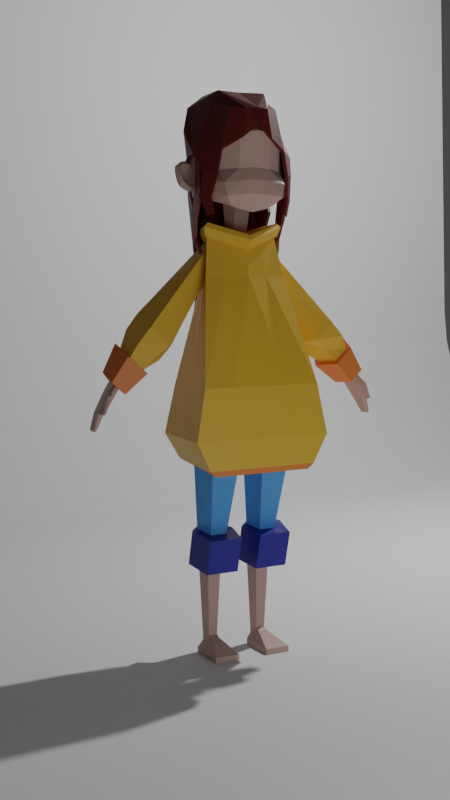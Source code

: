 # Source: JoeyI_lowpolygirlassignment.blend  (saved by Blender 3.2.14; exported with 4.5.12 LTS)
import bpy
from mathutils import Matrix  # noqa: F401  (used for matrix-valued properties, if any)

bpy.ops.wm.read_factory_settings(use_empty=True)
scene = bpy.context.scene
scene.name = 'Scene'

# ---- collections
col_collection = bpy.data.collections.new('Collection'); scene.collection.children.link(col_collection)

# ---- materials (node trees are filled in below, after node groups)
mat_yellow = bpy.data.materials.new('yellow')
mat_red_orange = bpy.data.materials.new('red/orange')
mat_darker_red_orange = bpy.data.materials.new('darker red/orange')
mat_skin = bpy.data.materials.new('skin')
mat_blue = bpy.data.materials.new('blue')
mat_darker_blue = bpy.data.materials.new('darker blue')
mat_hair = bpy.data.materials.new('hair')

# ---- material node trees
mat_yellow.use_nodes = True; mat_yellow.node_tree.nodes.clear()
_N = mat_yellow.node_tree.nodes; _L = mat_yellow.node_tree.links
n0 = _N.new('ShaderNodeBsdfPrincipled'); n0.name = 'Principled BSDF'; n0.location = (10, 300)
n0.distribution = 'GGX'
n0.subsurface_method = 'RANDOM_WALK_SKIN'
n0.inputs[0].default_value = (0.8, 0.4395, 0.02941, 1.0)
n0.inputs[3].default_value = 1.45
n0.inputs[27].default_value = (0.0, 0.0, 0.0, 1.0)
n0.inputs[28].default_value = 1.0
n1 = _N.new('ShaderNodeOutputMaterial'); n1.name = 'Material Output'; n1.location = (300, 300)
_L.new(n0.outputs[0], n1.inputs[0])
n1.is_active_output = True
mat_red_orange.use_nodes = True; mat_red_orange.node_tree.nodes.clear()
_N = mat_red_orange.node_tree.nodes; _L = mat_red_orange.node_tree.links
n0 = _N.new('ShaderNodeBsdfPrincipled'); n0.name = 'Principled BSDF'; n0.location = (10, 300)
n0.distribution = 'GGX'
n0.subsurface_method = 'RANDOM_WALK_SKIN'
n0.inputs[0].default_value = (0.8, 0.1905, 0.02618, 1.0)
n0.inputs[3].default_value = 1.45
n0.inputs[27].default_value = (0.0, 0.0, 0.0, 1.0)
n0.inputs[28].default_value = 1.0
n1 = _N.new('ShaderNodeOutputMaterial'); n1.name = 'Material Output'; n1.location = (300, 300)
_L.new(n0.outputs[0], n1.inputs[0])
n1.is_active_output = True
mat_darker_red_orange.use_nodes = True; mat_darker_red_orange.node_tree.nodes.clear()
_N = mat_darker_red_orange.node_tree.nodes; _L = mat_darker_red_orange.node_tree.links
n0 = _N.new('ShaderNodeBsdfPrincipled'); n0.name = 'Principled BSDF'; n0.location = (10, 300)
n0.distribution = 'GGX'
n0.subsurface_method = 'RANDOM_WALK_SKIN'
n0.inputs[0].default_value = (0.5173, 0.1058, 0.0159, 1.0)
n0.inputs[3].default_value = 1.45
n0.inputs[27].default_value = (0.0, 0.0, 0.0, 1.0)
n0.inputs[28].default_value = 1.0
n1 = _N.new('ShaderNodeOutputMaterial'); n1.name = 'Material Output'; n1.location = (300, 300)
_L.new(n0.outputs[0], n1.inputs[0])
n1.is_active_output = True
mat_skin.use_nodes = True; mat_skin.node_tree.nodes.clear()
_N = mat_skin.node_tree.nodes; _L = mat_skin.node_tree.links
n0 = _N.new('ShaderNodeBsdfPrincipled'); n0.name = 'Principled BSDF'; n0.location = (10, 300)
n0.distribution = 'GGX'
n0.subsurface_method = 'RANDOM_WALK_SKIN'
n0.inputs[0].default_value = (0.5382, 0.3449, 0.2991, 1.0)
n0.inputs[3].default_value = 1.45
n0.inputs[27].default_value = (0.0, 0.0, 0.0, 1.0)
n0.inputs[28].default_value = 1.0
n1 = _N.new('ShaderNodeOutputMaterial'); n1.name = 'Material Output'; n1.location = (300, 300)
_L.new(n0.outputs[0], n1.inputs[0])
n1.is_active_output = True
mat_blue.use_nodes = True; mat_blue.node_tree.nodes.clear()
_N = mat_blue.node_tree.nodes; _L = mat_blue.node_tree.links
n0 = _N.new('ShaderNodeBsdfPrincipled'); n0.name = 'Principled BSDF'; n0.location = (10, 300)
n0.distribution = 'GGX'
n0.subsurface_method = 'RANDOM_WALK_SKIN'
n0.inputs[0].default_value = (0.06087, 0.3251, 0.8, 1.0)
n0.inputs[3].default_value = 1.45
n0.inputs[27].default_value = (0.0, 0.0, 0.0, 1.0)
n0.inputs[28].default_value = 1.0
n1 = _N.new('ShaderNodeOutputMaterial'); n1.name = 'Material Output'; n1.location = (300, 300)
_L.new(n0.outputs[0], n1.inputs[0])
n1.is_active_output = True
mat_darker_blue.use_nodes = True; mat_darker_blue.node_tree.nodes.clear()
_N = mat_darker_blue.node_tree.nodes; _L = mat_darker_blue.node_tree.links
n0 = _N.new('ShaderNodeBsdfPrincipled'); n0.name = 'Principled BSDF'; n0.location = (10, 300)
n0.distribution = 'GGX'
n0.subsurface_method = 'RANDOM_WALK_SKIN'
n0.inputs[0].default_value = (0.003497, 0.01537, 0.281, 1.0)
n0.inputs[3].default_value = 1.45
n0.inputs[27].default_value = (0.0, 0.0, 0.0, 1.0)
n0.inputs[28].default_value = 1.0
n1 = _N.new('ShaderNodeOutputMaterial'); n1.name = 'Material Output'; n1.location = (300, 300)
_L.new(n0.outputs[0], n1.inputs[0])
n1.is_active_output = True
mat_hair.use_nodes = True; mat_hair.node_tree.nodes.clear()
_N = mat_hair.node_tree.nodes; _L = mat_hair.node_tree.links
n0 = _N.new('ShaderNodeBsdfPrincipled'); n0.name = 'Principled BSDF'; n0.location = (10, 300)
n0.distribution = 'GGX'
n0.subsurface_method = 'RANDOM_WALK_SKIN'
n0.inputs[0].default_value = (0.1149, 0.003437, 0.003069, 1.0)
n0.inputs[3].default_value = 1.45
n0.inputs[27].default_value = (0.0, 0.0, 0.0, 1.0)
n0.inputs[28].default_value = 1.0
n1 = _N.new('ShaderNodeOutputMaterial'); n1.name = 'Material Output'; n1.location = (300, 300)
_L.new(n0.outputs[0], n1.inputs[0])
n1.is_active_output = True

# ---- world
world_world = bpy.data.worlds.new('World'); scene.world = world_world
world_world.use_nodes = True; world_world.node_tree.nodes.clear()
_N = world_world.node_tree.nodes; _L = world_world.node_tree.links
n0 = _N.new('ShaderNodeOutputWorld'); n0.name = 'World Output'; n0.location = (300, 300)
n1 = _N.new('ShaderNodeBackground'); n1.name = 'Background'; n1.location = (10, 300)
n1.inputs[0].default_value = (0.05088, 0.05088, 0.05088, 1.0)
_L.new(n1.outputs[0], n0.inputs[0])
n0.is_active_output = True
world_world.color = (0.05088, 0.05088, 0.05088)
world_world.use_sun_shadow = False
world_world.sun_shadow_jitter_overblur = 0.0

# ---- cameras
cam_camera = bpy.data.cameras.new('Camera')
cam_camera.clip_end = 100.0
cam_camera.ortho_scale = 7.314

# ---- lights
light_light = bpy.data.lights.new('Light', 'POINT')
light_light.transmission_factor = 0.0
light_light.energy = 1000.0
light_light.shadow_soft_size = 0.1
light_light.shadow_maximum_resolution = 0.006
light_light.use_absolute_resolution = True
light_area = bpy.data.lights.new('Area', 'AREA')
light_area.transmission_factor = 0.0
light_area.energy = 80.19
light_area.shadow_soft_size = 2.68
light_area.shadow_maximum_resolution = 0.006
light_area.use_absolute_resolution = True
light_area.size = 2.68
light_area.size_y = 1.0

# ---- meshes
me_cube = bpy.data.meshes.new('Cube')
me_cube.from_pydata([(0.4862, 0.4197, 1.004), (0.8533, 0.9867, -0.9959), (0.8088, -0.4342, 0.9926), (1.159, -1.008, -1.007), (0.7343, 0.8116, -2.517), (0.9554, -0.9469, -2.607), (1.34, -1.022, -1.959), (1.08, 1.036, -1.948), (0.0, 1.033, -0.9992), (0.0, -0.5758, 1.0), (0.0, -1.008, -1.007), (0.0, 0.4836, 1.0), (0.0, 0.9393, -2.52), (0.0, -0.9469, -2.607), (0.0, 1.077, -1.951), (0.0, -1.022, -1.959), (0.4916, 0.1782, 1.661), (0.7023, -0.2876, 1.729), (0.0, -0.4922, 1.481), (0.0, 0.2836, 1.481), (0.6475, -0.007225, 0.9982), (1.006, -0.01042, -1.001), (0.8448, -0.06766, -2.562), (1.21, 0.007258, -1.954), (0.597, -0.05471, 1.695), (0.5083, 0.2912, 1.922), (0.719, -0.3829, 1.99), (0.0, -0.679, 1.742), (0.0, 0.4437, 1.742), (0.6136, -0.04584, 1.956), (0.0, 0.484, 1.653), (0.5682, 0.3232, 1.844), (0.7952, -0.3906, 1.914), (0.0, -0.7113, 1.653), (0.6929, -0.01917, 1.899), (0.5286, 0.2234, 1.679), (0.0, -0.5576, 1.495), (0.0, 0.3453, 1.494), (0.747, -0.3152, 1.747), (0.6451, -0.03804, 1.723), (0.5793, -1.008, -1.007), (0.4777, -0.9469, -2.607), (0.6702, -1.022, -1.959), (0.4044, -0.505, 0.9965), (0.3512, -0.3899, 1.605), (0.3595, -0.5309, 1.866), (0.3976, -0.551, 1.783), (0.3735, -0.4364, 1.621), (0.2431, 0.4517, 1.002), (0.4266, 1.01, -0.9975), (0.3671, 0.8754, -2.518), (0.5402, 1.057, -1.949), (0.2458, 0.2309, 1.571), (0.2541, 0.3675, 1.832), (0.2841, 0.4036, 1.749), (0.2643, 0.2843, 1.586), (0.4605, 0.1737, 1.904), (0.6039, -0.285, 1.95), (0.0, -0.4865, 1.781), (0.0, 0.2775, 1.781), (0.5322, -0.05567, 1.927), (0.3593, -0.3858, 1.865), (0.2876, 0.2256, 1.842), (0.4376, 0.1395, 1.814), (0.5615, -0.2566, 1.853), (0.0, -0.4306, 1.669), (0.0, 0.2292, 1.669), (0.4996, -0.05852, 1.834), (0.3502, -0.3436, 1.781), (0.2883, 0.1844, 1.761), (0.305, -0.07712, 1.685), (0.3047, -0.07616, 1.684), (0.0, -0.07574, 1.572), (0.0, -0.07734, 1.572), (0.3048, -0.07664, 1.685), (0.3052, -0.07595, 1.685), (0.3054, -0.07723, 1.685), (1.073, -0.9727, -2.5), (0.8369, 0.9128, -2.451), (0.0, 1.008, -2.451), (0.0, -0.9844, -2.499), (0.9612, -0.0302, -2.475), (0.5084, -0.9844, -2.501), (0.3881, 0.9662, -2.452)], [], [(21, 20, 2, 3), (49, 48, 0, 1), (81, 77, 5, 22), (83, 78, 4, 50), (49, 1, 7, 51), (21, 3, 6, 23), (40, 10, 15, 42), (82, 80, 13, 41), (40, 43, 9, 10), (43, 2, 17, 44), (48, 11, 19, 52), (20, 0, 16, 24), (2, 20, 24, 17), (1, 21, 23, 7), (78, 81, 22, 4), (1, 0, 20, 21), (54, 30, 28, 53), (46, 32, 26, 45), (32, 34, 29, 26), (34, 31, 25, 29), (39, 35, 31, 34), (38, 39, 34, 32), (47, 38, 32, 46), (55, 37, 30, 54), (52, 19, 37, 55), (44, 17, 38, 47), (17, 24, 39, 38), (24, 16, 35, 39), (18, 44, 47, 36), (36, 47, 46, 33), (33, 46, 45, 27), (9, 43, 44, 18), (3, 2, 43, 40), (77, 82, 41, 5), (3, 40, 42, 6), (16, 52, 55, 35), (35, 55, 54, 31), (31, 54, 53, 25), (0, 48, 52, 16), (8, 49, 51, 14), (79, 83, 50, 12), (8, 11, 48, 49), (45, 26, 57, 61), (27, 45, 61, 58), (26, 29, 60, 57), (53, 28, 59, 62), (29, 25, 56, 60), (25, 53, 62, 56), (61, 57, 64, 68), (58, 61, 68, 65), (57, 60, 67, 64), (62, 59, 66, 69), (60, 56, 63, 67), (56, 62, 69, 63), (69, 66, 73, 76), (67, 63, 70, 74), (63, 69, 76, 70), (68, 64, 71, 75), (65, 68, 75, 72), (64, 67, 74, 71), (14, 51, 83, 79), (6, 42, 82, 77), (7, 23, 81, 78), (42, 15, 80, 82), (51, 7, 78, 83), (23, 6, 77, 81), (41, 13, 12, 50, 4, 22, 5)])
me_cube.polygons.foreach_set('material_index', [0, 0, 1, 1, 0, 0, 0, 1, 0, 0, 0, 0, 0, 0, 1, 0, 0, 0, 0, 0, 0, 0, 0, 0, 0, 0, 0, 0, 0, 0, 0, 0, 0, 1, 0, 0, 0, 0, 0, 0, 1, 0, 0, 0, 0, 0, 0, 0, 0, 0, 0, 0, 0, 0, 0, 0, 0, 0, 0, 0, 0, 0, 0, 0, 0, 0, 2])
_uv = me_cube.uv_layers.new(name='UVMap')
_uv.uv.foreach_set('vector', [0.375, 0.625, 0.625, 0.625, 0.625, 0.75, 0.375, 0.75, 0.375, 0.4375, 0.625, 0.4375, 0.625, 0.5, 0.375, 0.5, 0.375, 0.6228, 0.375, 0.754, 0.375, 0.75, 0.375, 0.625, 0.375, 0.4353, 0.375, 0.5055, 0.375, 0.5, 0.375, 0.4375, 0.375, 0.4375, 0.375, 0.5, 0.375, 0.5, 0.375, 0.4375, 0.375, 0.625, 0.375, 0.75, 0.375, 0.75, 0.375, 0.625, 0.375, 0.8125, 0.375, 0.875, 0.375, 0.875, 0.375, 0.8125, 0.375, 0.8128, 0.375, 0.875, 0.375, 0.875, 0.375, 0.8125, 0.375, 0.8125, 0.625, 0.8125, 0.625, 0.875, 0.375, 0.875, 0.625, 0.8125, 0.625, 0.75, 0.625, 0.75, 0.625, 0.8125, 0.625, 0.4375, 0.625, 0.375, 0.625, 0.375, 0.625, 0.4375, 0.625, 0.625, 0.625, 0.5, 0.625, 0.5, 0.625, 0.625, 0.625, 0.75, 0.625, 0.625, 0.625, 0.625, 0.625, 0.75, 0.375, 0.5, 0.375, 0.625, 0.375, 0.625, 0.375, 0.5, 0.375, 0.5055, 0.375, 0.6228, 0.375, 0.625, 0.375, 0.5, 0.375, 0.5, 0.625, 0.5, 0.625, 0.625, 0.375, 0.625, 0.625, 0.4375, 0.625, 0.375, 0.625, 0.375, 0.625, 0.4375, 0.625, 0.8125, 0.625, 0.75, 0.625, 0.75, 0.625, 0.8125, 0.625, 0.75, 0.625, 0.625, 0.625, 0.625, 0.625, 0.75, 0.625, 0.625, 0.625, 0.5, 0.625, 0.5, 0.625, 0.625, 0.625, 0.625, 0.625, 0.5, 0.625, 0.5, 0.625, 0.625, 0.625, 0.75, 0.625, 0.625, 0.625, 0.625, 0.625, 0.75, 0.625, 0.8125, 0.625, 0.75, 0.625, 0.75, 0.625, 0.8125, 0.625, 0.4375, 0.625, 0.375, 0.625, 0.375, 0.625, 0.4375, 0.625, 0.4375, 0.625, 0.375, 0.625, 0.375, 0.625, 0.4375, 0.625, 0.8125, 0.625, 0.75, 0.625, 0.75, 0.625, 0.8125, 0.625, 0.75, 0.625, 0.625, 0.625, 0.625, 0.625, 0.75, 0.625, 0.625, 0.625, 0.5, 0.625, 0.5, 0.625, 0.625, 0.625, 0.875, 0.625, 0.8125, 0.625, 0.8125, 0.625, 0.875, 0.625, 0.875, 0.625, 0.8125, 0.625, 0.8125, 0.625, 0.875, 0.625, 0.875, 0.625, 0.8125, 0.625, 0.8125, 0.625, 0.875, 0.625, 0.875, 0.625, 0.8125, 0.625, 0.8125, 0.625, 0.875, 0.375, 0.75, 0.625, 0.75, 0.625, 0.8125, 0.375, 0.8125, 0.375, 0.754, 0.375, 0.8128, 0.375, 0.8125, 0.375, 0.75, 0.375, 0.75, 0.375, 0.8125, 0.375, 0.8125, 0.375, 0.75, 0.625, 0.5, 0.625, 0.4375, 0.625, 0.4375, 0.625, 0.5, 0.625, 0.5, 0.625, 0.4375, 0.625, 0.4375, 0.625, 0.5, 0.625, 0.5, 0.625, 0.4375, 0.625, 0.4375, 0.625, 0.5, 0.625, 0.5, 0.625, 0.4375, 0.625, 0.4375, 0.625, 0.5, 0.375, 0.375, 0.375, 0.4375, 0.375, 0.4375, 0.375, 0.375, 0.375, 0.3764, 0.375, 0.4353, 0.375, 0.4375, 0.375, 0.375, 0.375, 0.375, 0.625, 0.375, 0.625, 0.4375, 0.375, 0.4375, 0.625, 0.8125, 0.625, 0.75, 0.625, 0.75, 0.625, 0.8125, 0.625, 0.875, 0.625, 0.8125, 0.625, 0.8125, 0.625, 0.875, 0.625, 0.75, 0.625, 0.625, 0.625, 0.625, 0.625, 0.75, 0.625, 0.4375, 0.625, 0.375, 0.625, 0.375, 0.625, 0.4375, 0.625, 0.625, 0.625, 0.5, 0.625, 0.5, 0.625, 0.625, 0.625, 0.5, 0.625, 0.4375, 0.625, 0.4375, 0.625, 0.5, 0.625, 0.8125, 0.625, 0.75, 0.625, 0.75, 0.625, 0.8125, 0.625, 0.875, 0.625, 0.8125, 0.625, 0.8125, 0.625, 0.875, 0.625, 0.75, 0.625, 0.625, 0.625, 0.625, 0.625, 0.75, 0.625, 0.4375, 0.625, 0.375, 0.625, 0.375, 0.625, 0.4375, 0.625, 0.625, 0.625, 0.5, 0.625, 0.5, 0.625, 0.625, 0.625, 0.5, 0.625, 0.4375, 0.625, 0.4375, 0.625, 0.5, 0.625, 0.4375, 0.625, 0.375, 0.625, 0.375, 0.625, 0.4375, 0.625, 0.625, 0.625, 0.5, 0.625, 0.5, 0.625, 0.625, 0.625, 0.5, 0.625, 0.4375, 0.625, 0.4375, 0.625, 0.5, 0.625, 0.8125, 0.625, 0.75, 0.625, 0.75, 0.625, 0.8125, 0.625, 0.875, 0.625, 0.8125, 0.625, 0.8125, 0.625, 0.875, 0.625, 0.75, 0.625, 0.625, 0.625, 0.625, 0.625, 0.75, 0.375, 0.375, 0.375, 0.4375, 0.375, 0.4353, 0.375, 0.3764, 0.375, 0.75, 0.375, 0.8125, 0.375, 0.8128, 0.375, 0.754, 0.375, 0.5, 0.375, 0.625, 0.375, 0.6228, 0.375, 0.5055, 0.375, 0.8125, 0.375, 0.875, 0.375, 0.875, 0.375, 0.8128, 0.375, 0.4375, 0.375, 0.5, 0.375, 0.5055, 0.375, 0.4353, 0.375, 0.625, 0.375, 0.75, 0.375, 0.754, 0.375, 0.6228, 0.375, 0.8125, 0.375, 0.875, 0.375, 0.375, 0.375, 0.4375, 0.375, 0.5, 0.375, 0.625, 0.375, 0.75])
me_cube.materials.append(mat_yellow)
me_cube.materials.append(mat_red_orange)
me_cube.materials.append(mat_darker_red_orange)
me_cube.use_mirror_vertex_groups = False
me_cube.update()
me_cylinder = bpy.data.meshes.new('Cylinder')
me_cylinder.from_pydata([(-2.812e-16, 1.34, -2.543), (-1.564e-17, 1.122, 1.28), (0.8342, 0.854, -2.696), (1.152, 0.3409, 0.9795), (0.4333, 0.06752, -2.942), (0.7123, -0.9237, 0.4933), (-0.4333, 0.06752, -2.942), (-0.7123, -0.9237, 0.4933), (-0.7922, 0.854, -2.696), (-1.152, 0.3409, 0.9795), (-5.667e-16, 1.735, -2.448), (1.149, 0.7621, -2.718), (0.8531, -0.8125, -3.081), (-0.8531, -0.8125, -3.081), (-1.114, 0.7621, -2.795), (-9.734e-16, 2.32, -4.306), (1.149, 1.341, -4.552), (0.8531, -0.2426, -4.878), (-0.8531, -0.2426, -4.878), (-1.114, 1.341, -4.629), (-3.901e-16, 1.746, -4.44), (0.5694, 1.342, -4.53), (0.3519, 0.6887, -4.676), (-0.3519, 0.6887, -4.676), (-0.5694, 1.342, -4.53), (-8.057e-16, 1.785, -8.342), (0.3724, 1.515, -8.345), (0.2302, 1.077, -8.351), (-0.2302, 1.077, -8.351), (-0.3724, 1.515, -8.345), (-1.679e-15, 1.907, -9.364), (0.6894, 1.467, -9.356), (0.6957, -0.6777, -9.328), (-0.5996, -0.6913, -9.363), (-0.6053, 1.467, -9.37), (-8.784e-16, 1.788, -8.67), (-0.3724, 1.517, -8.673), (-0.2302, 0.8414, -8.482), (0.2302, 0.8414, -8.482), (0.3724, 1.517, -8.673), (-1.298e-15, 1.85, -9.034), (-0.5986, -0.6802, -9.034), (0.7189, 1.491, -9.011), (-0.6067, 1.491, -9.018), (0.7025, -0.673, -9.03)], [], [(0, 1, 3, 2), (2, 3, 5, 4), (4, 5, 7, 6), (6, 7, 9, 8), (8, 9, 1, 0), (4, 6, 13, 12), (6, 8, 14, 13), (2, 4, 12, 11), (8, 0, 10, 14), (0, 2, 11, 10), (13, 14, 19, 18), (11, 12, 17, 16), (14, 10, 15, 19), (12, 13, 18, 17), (10, 11, 16, 15), (19, 15, 20, 24), (17, 18, 23, 22), (15, 16, 21, 20), (18, 19, 24, 23), (16, 17, 22, 21), (23, 24, 29, 28), (21, 22, 27, 26), (24, 20, 25, 29), (22, 23, 28, 27), (20, 21, 26, 25), (43, 40, 30, 34), (44, 41, 33, 32), (40, 42, 31, 30), (41, 43, 34, 33), (42, 44, 32, 31), (26, 27, 38, 39), (28, 29, 36, 37), (25, 26, 39, 35), (27, 28, 37, 38), (29, 25, 35, 36), (39, 38, 44, 42), (37, 36, 43, 41), (35, 39, 42, 40), (38, 37, 41, 44), (36, 35, 40, 43), (31, 32, 33, 34, 30)])
me_cylinder.polygons.foreach_set('material_index', [1, 1, 1, 1, 1, 2, 2, 2, 2, 2, 2, 2, 2, 2, 2, 2, 2, 2, 2, 2, 0, 0, 0, 0, 0, 0, 0, 0, 0, 0, 0, 0, 0, 0, 0, 0, 0, 0, 0, 0, 0])
_uv = me_cylinder.uv_layers.new(name='UVMap')
_uv.uv.foreach_set('vector', [1.0, 0.0, 1.0, 1.0, 0.8, 1.0, 0.8, 0.0, 0.8, 0.0, 0.8, 1.0, 0.6, 1.0, 0.6, 0.0, 0.6, 0.0, 0.6, 1.0, 0.4, 1.0, 0.4, 0.0, 0.4, 0.0, 0.4, 1.0, 0.2, 1.0, 0.2, 0.0, 0.2, 0.0, 0.2, 1.0, 2.98e-08, 1.0, 2.98e-08, 0.0, 0.6, 0.0, 0.4, 0.0, 0.4, 0.0, 0.6, 0.0, 0.4, 0.0, 0.2, 0.0, 0.2, 0.0, 0.4, 0.0, 0.8, 0.0, 0.6, 0.0, 0.6, 0.0, 0.8, 0.0, 0.2, 0.0, 2.98e-08, 0.0, 2.98e-08, 0.0, 0.2, 0.0, 1.0, 0.0, 0.8, 0.0, 0.8, 0.0, 1.0, 0.0, 0.4, 0.0, 0.2, 0.0, 0.2, 0.0, 0.4, 0.0, 0.8, 0.0, 0.6, 0.0, 0.6, 0.0, 0.8, 0.0, 0.2, 0.0, 2.98e-08, 0.0, 2.98e-08, 0.0, 0.2, 0.0, 0.6, 0.0, 0.4, 0.0, 0.4, 0.0, 0.6, 0.0, 1.0, 0.0, 0.8, 0.0, 0.8, 0.0, 1.0, 0.0, 0.2, 0.0, 2.98e-08, 0.0, 2.98e-08, 0.0, 0.2, 0.0, 0.6, 0.0, 0.4, 0.0, 0.4, 0.0, 0.6, 0.0, 1.0, 0.0, 0.8, 0.0, 0.8, 0.0, 1.0, 0.0, 0.4, 0.0, 0.2, 0.0, 0.2, 0.0, 0.4, 0.0, 0.8, 0.0, 0.6, 0.0, 0.6, 0.0, 0.8, 0.0, 0.4, 0.0, 0.2, 0.0, 0.2, 0.0, 0.4, 0.0, 0.8, 0.0, 0.6, 0.0, 0.6, 0.0, 0.8, 0.0, 0.2, 0.0, 2.98e-08, 0.0, 2.98e-08, 0.0, 0.2, 0.0, 0.6, 0.0, 0.4, 0.0, 0.4, 0.0, 0.6, 0.0, 1.0, 0.0, 0.8, 0.0, 0.8, 0.0, 1.0, 0.0, 0.2, 0.0, 2.98e-08, 0.0, 2.98e-08, 0.0, 0.2, 0.0, 0.6, 0.0, 0.4, 0.0, 0.4, 0.0, 0.6, 0.0, 1.0, 0.0, 0.8, 0.0, 0.8, 0.0, 1.0, 0.0, 0.4, 0.0, 0.2, 0.0, 0.2, 0.0, 0.4, 0.0, 0.8, 0.0, 0.6, 0.0, 0.6, 0.0, 0.8, 0.0, 0.8, 0.0, 0.6, 0.0, 0.6, 0.0, 0.8, 0.0, 0.4, 0.0, 0.2, 0.0, 0.2, 0.0, 0.4, 0.0, 1.0, 0.0, 0.8, 0.0, 0.8, 0.0, 1.0, 0.0, 0.6, 0.0, 0.4, 0.0, 0.4, 0.0, 0.6, 0.0, 0.2, 0.0, 2.98e-08, 0.0, 2.98e-08, 0.0, 0.2, 0.0, 0.8, 0.0, 0.6, 0.0, 0.6, 0.0, 0.8, 0.0, 0.4, 0.0, 0.2, 0.0, 0.2, 0.0, 0.4, 0.0, 1.0, 0.0, 0.8, 0.0, 0.8, 0.0, 1.0, 0.0, 0.6, 0.0, 0.4, 0.0, 0.4, 0.0, 0.6, 0.0, 0.2, 0.0, 2.98e-08, 0.0, 2.98e-08, 0.0, 0.2, 0.0, 0.8, 0.0, 0.6, 0.0, 0.4, 0.0, 0.2, 0.0, 2.98e-08, 0.0])
me_cylinder.materials.append(mat_skin)
me_cylinder.materials.append(mat_blue)
me_cylinder.materials.append(mat_darker_blue)
me_cylinder.update()
me_cylinder_001 = bpy.data.meshes.new('Cylinder.001')
me_cylinder_001.from_pydata([(-0.02009, 1.029, -5.982), (0.005592, 0.9215, 0.2874), (0.7589, 0.4907, -6.175), (0.803, 0.4596, 0.9933), (0.348, -0.4121, -6.431), (0.7099, -0.2297, 0.3085), (-0.5185, -0.4121, -6.431), (-0.2757, -0.2297, -0.9655), (-0.8675, 0.4907, -6.175), (-0.3049, 0.2303, -0.568), (-0.062, 1.332, -4.087), (1.157, 0.597, -4.33), (0.5873, -0.7092, -4.734), (-0.731, -0.7092, -4.734), (-1.233, 0.597, -4.33), (-0.2569, 1.774, -6.127), (1.086, 0.5767, -6.148), (0.5162, -0.6374, -6.502), (-0.6933, -0.6374, -6.502), (-1.184, 0.5767, -6.148), (-0.2881, 1.307, -7.649), (0.6851, 0.4911, -7.653), (0.2734, -0.4133, -7.911), (-0.5949, -0.4133, -7.911), (-0.9447, 0.4911, -7.653), (-0.2299, 0.98, -7.677), (0.3554, 0.4043, -7.68), (0.1038, -0.1861, -7.839), (-0.4461, -0.1861, -7.869), (-0.6732, 0.475, -7.732), (1.09, 0.5915, -5.263), (0.5544, -0.693, -5.663), (-0.5992, -0.4629, -5.538), (-1.209, 0.5915, -5.279), (-0.1155, 1.46, -5.112), (-0.496, -0.0001051, -9.096), (-0.3312, 0.05871, -7.579), (-0.6346, 0.7541, -9.227), (-0.399, 0.689, -7.653), (-0.2142, 0.0004477, -9.224), (0.1574, 0.02871, -7.672), (-0.3196, 0.7614, -9.344), (0.09401, 0.6905, -7.74), (-0.825, 0.1944, -10.0), (-0.8534, 0.6273, -10.03), (-0.6599, 0.2034, -10.12), (-0.673, 0.6268, -10.13), (-0.352, -0.09419, -8.206), (-0.5011, 0.7367, -8.328), (-0.05237, 0.714, -8.43), (0.06536, -0.129, -8.318), (-0.02173, -0.4651, -8.513), (-0.1699, -0.3957, -8.974), (-0.3652, -0.4101, -8.903), (-0.28, -0.4425, -8.447), (-0.4962, -0.2546, -9.314), (-0.3354, -0.2381, -9.399), (-0.4877, -0.4486, -9.291), (-0.3655, -0.4407, -9.337), (-0.5552, 0.9084, -9.328), (-0.1921, 0.7478, -7.639), (-0.411, -0.02085, -9.314), (-0.1362, -0.00537, -7.58), (-0.7785, 0.6494, -10.11), (-0.8012, 0.1621, -10.13), (-0.1322, -0.3208, -8.092), (-0.3537, 0.937, -8.413), (-0.2881, -0.4886, -8.917), (-0.1686, -0.4548, -8.466), (-0.4407, -0.2479, -9.373), (-0.4467, -0.4579, -9.336), (-0.05274, 0.7478, -7.662), (-0.3414, -0.01306, -9.354), (-0.7657, 0.1625, -10.16), (-0.2393, 0.9375, -8.438), (-0.243, -0.4865, -8.93), (-0.4023, -0.2439, -9.394), (-0.422, -0.4567, -9.344), (-0.4678, 0.9082, -9.354), (0.003008, -0.006698, -7.604), (-0.7425, 0.6494, -10.14), (-0.02341, -0.3455, -8.12), (-0.1071, -0.453, -8.48)], [], [(10, 1, 3, 11), (11, 3, 5, 12), (12, 5, 7, 13), (13, 7, 9, 14), (14, 9, 1, 10), (33, 14, 10, 34), (32, 13, 14, 33), (31, 12, 13, 32), (30, 11, 12, 31), (34, 10, 11, 30), (2, 4, 17, 16), (8, 0, 15, 19), (0, 2, 16, 15), (4, 6, 18, 17), (6, 8, 19, 18), (18, 19, 24, 23), (16, 17, 22, 21), (19, 15, 20, 24), (17, 18, 23, 22), (15, 16, 21, 20), (24, 20, 25, 29), (22, 23, 28, 27), (20, 21, 26, 25), (23, 24, 29, 28), (21, 22, 27, 26), (0, 34, 30, 2), (2, 30, 31, 4), (4, 31, 32, 6), (6, 32, 33, 8), (8, 33, 34, 0), (47, 36, 38, 48), (74, 71, 42, 49), (49, 42, 40, 50), (65, 62, 36, 47), (61, 35, 43, 64), (60, 38, 36, 62), (80, 46, 45, 73), (78, 41, 46, 80), (35, 37, 44, 43), (41, 39, 45, 46), (39, 50, 51, 52), (41, 49, 50, 39), (78, 74, 49, 41), (35, 47, 48, 37), (67, 68, 54, 53), (47, 35, 53, 54), (39, 52, 58, 56), (65, 47, 54, 68), (76, 56, 58, 77), (67, 53, 57, 70), (53, 35, 55, 57), (72, 39, 56, 76), (35, 61, 69, 55), (75, 67, 70, 77), (55, 69, 70, 57), (81, 65, 68, 82), (75, 82, 68, 67), (37, 48, 66, 59), (37, 59, 63, 44), (44, 63, 64, 43), (71, 60, 62, 79), (72, 61, 64, 73), (81, 79, 62, 65), (48, 38, 60, 66), (50, 40, 79, 81), (39, 72, 73, 45), (42, 71, 79, 40), (52, 51, 82, 75), (50, 81, 82, 51), (52, 75, 77, 58), (61, 72, 76, 69), (69, 76, 77, 70), (59, 66, 74, 78), (59, 78, 80, 63), (63, 80, 73, 64), (66, 60, 71, 74), (26, 27, 28, 29, 25)])
me_cylinder_001.polygons.foreach_set('material_index', [0, 0, 0, 0, 0, 0, 0, 0, 0, 0, 1, 1, 1, 1, 1, 1, 1, 1, 1, 1, 1, 1, 1, 1, 1, 0, 0, 0, 0, 0, 2, 2, 2, 2, 2, 0, 2, 2, 2, 2, 2, 2, 2, 2, 2, 2, 2, 2, 2, 2, 2, 2, 2, 2, 2, 2, 2, 2, 2, 2, 0, 2, 2, 2, 2, 2, 0, 2, 2, 2, 2, 2, 2, 2, 2, 2, 2])
_uv = me_cylinder_001.uv_layers.new(name='UVMap')
_uv.uv.foreach_set('vector', [1.0, 0.2548, 1.0, 1.0, 0.8, 1.0, 0.8, 0.2548, 0.8, 0.2548, 0.8, 1.0, 0.6, 1.0, 0.6, 0.2548, 0.6, 0.2548, 0.6, 1.0, 0.4, 1.0, 0.4, 0.2548, 0.4, 0.2548, 0.4, 1.0, 0.2, 1.0, 0.2, 0.2548, 0.2, 0.2548, 0.2, 1.0, 2.98e-08, 1.0, 2.98e-08, 0.2548, 0.2, 0.1213, 0.2, 0.2548, 2.98e-08, 0.2548, 2.98e-08, 0.1213, 0.4, 0.1213, 0.4, 0.2548, 0.2, 0.2548, 0.2, 0.1213, 0.6, 0.1213, 0.6, 0.2548, 0.4, 0.2548, 0.4, 0.1213, 0.8, 0.1213, 0.8, 0.2548, 0.6, 0.2548, 0.6, 0.1213, 1.0, 0.1213, 1.0, 0.2548, 0.8, 0.2548, 0.8, 0.1213, 0.8, 0.0, 0.6, 0.0, 0.6, 0.0, 0.8, 0.0, 0.2, 0.0, 2.98e-08, 0.0, 2.98e-08, 0.0, 0.2, 0.0, 1.0, 0.0, 0.8, 0.0, 0.8, 0.0, 1.0, 0.0, 0.6, 0.0, 0.4, 0.0, 0.4, 0.0, 0.6, 0.0, 0.4, 0.0, 0.2, 0.0, 0.2, 0.0, 0.4, 0.0, 0.4, 0.0, 0.2, 0.0, 0.2, 0.0, 0.4, 0.0, 0.8, 0.0, 0.6, 0.0, 0.6, 0.0, 0.8, 0.0, 0.2, 0.0, 2.98e-08, 0.0, 2.98e-08, 0.0, 0.2, 0.0, 0.6, 0.0, 0.4, 0.0, 0.4, 0.0, 0.6, 0.0, 1.0, 0.0, 0.8, 0.0, 0.8, 0.0, 1.0, 0.0, 0.2, 0.0, 2.98e-08, 0.0, 2.98e-08, 0.0, 0.2, 0.0, 0.6, 0.0, 0.4, 0.0, 0.4, 0.0, 0.6, 0.0, 1.0, 0.0, 0.8, 0.0, 0.8, 0.0, 1.0, 0.0, 0.4, 0.0, 0.2, 0.0, 0.2, 0.0, 0.4, 0.0, 0.8, 0.0, 0.6, 0.0, 0.6, 0.0, 0.8, 0.0, 1.0, 0.0, 1.0, 0.1213, 0.8, 0.1213, 0.8, 0.0, 0.8, 0.0, 0.8, 0.1213, 0.6, 0.1213, 0.6, 0.0, 0.6, 0.0, 0.6, 0.1213, 0.4, 0.1213, 0.4, 0.0, 0.4, 0.0, 0.4, 0.1213, 0.2, 0.1213, 0.2, 0.0, 0.2, 0.0, 0.2, 0.1213, 2.98e-08, 0.1213, 2.98e-08, 0.0, 0.5, 0.0, 0.625, 0.0, 0.625, 0.25, 0.5, 0.25, 0.5, 0.401, 0.625, 0.401, 0.625, 0.5, 0.5, 0.5, 0.5, 0.5, 0.625, 0.5, 0.625, 0.75, 0.5, 0.75, 0.5, 0.875, 0.625, 0.875, 0.625, 1.0, 0.5, 1.0, 0.375, 0.875, 0.375, 1.0, 0.375, 1.0, 0.375, 0.875, 0.75, 0.5, 0.875, 0.5, 0.875, 0.75, 0.75, 0.75, 0.276, 0.5, 0.375, 0.5, 0.375, 0.75, 0.276, 0.75, 0.375, 0.401, 0.375, 0.5, 0.375, 0.5, 0.375, 0.401, 0.375, 0.0, 0.375, 0.25, 0.375, 0.25, 0.375, 0.0, 0.375, 0.5, 0.375, 0.75, 0.375, 0.75, 0.375, 0.5, 0.375, 0.75, 0.5, 0.75, 0.5, 0.75, 0.375, 0.75, 0.375, 0.5, 0.5, 0.5, 0.5, 0.75, 0.375, 0.75, 0.375, 0.401, 0.5, 0.401, 0.5, 0.5, 0.375, 0.5, 0.375, 0.0, 0.5, 0.0, 0.5, 0.25, 0.375, 0.25, 0.375, 0.875, 0.5, 0.875, 0.5, 1.0, 0.375, 1.0, 0.5, 0.0, 0.375, 0.0, 0.375, 0.0, 0.5, 0.0, 0.375, 0.75, 0.375, 0.75, 0.375, 0.75, 0.375, 0.75, 0.5, 0.875, 0.5, 1.0, 0.5, 1.0, 0.5, 0.875, 0.375, 0.849, 0.375, 0.75, 0.375, 0.75, 0.375, 0.849, 0.375, 0.875, 0.375, 1.0, 0.375, 1.0, 0.375, 0.875, 0.375, 0.0, 0.375, 0.0, 0.375, 0.0, 0.375, 0.0, 0.375, 0.849, 0.375, 0.75, 0.375, 0.75, 0.375, 0.849, 0.375, 1.0, 0.375, 0.875, 0.375, 0.875, 0.375, 1.0, 0.375, 0.849, 0.375, 0.875, 0.375, 0.875, 0.375, 0.849, 0.375, 1.0, 0.375, 0.875, 0.375, 0.875, 0.375, 1.0, 0.5, 0.849, 0.5, 0.875, 0.5, 0.875, 0.5, 0.849, 0.375, 0.849, 0.5, 0.849, 0.5, 0.875, 0.375, 0.875, 0.375, 0.25, 0.5, 0.25, 0.5, 0.375, 0.375, 0.375, 0.375, 0.25, 0.375, 0.375, 0.375, 0.375, 0.375, 0.25, 0.125, 0.5, 0.25, 0.5, 0.25, 0.75, 0.125, 0.75, 0.724, 0.5, 0.75, 0.5, 0.75, 0.75, 0.724, 0.75, 0.375, 0.849, 0.375, 0.875, 0.375, 0.875, 0.375, 0.849, 0.5, 0.849, 0.625, 0.849, 0.625, 0.875, 0.5, 0.875, 0.5, 0.25, 0.625, 0.25, 0.625, 0.375, 0.5, 0.375, 0.5, 0.75, 0.625, 0.75, 0.625, 0.849, 0.5, 0.849, 0.375, 0.75, 0.375, 0.849, 0.375, 0.849, 0.375, 0.75, 0.625, 0.5, 0.724, 0.5, 0.724, 0.75, 0.625, 0.75, 0.375, 0.75, 0.5, 0.75, 0.5, 0.849, 0.375, 0.849, 0.5, 0.75, 0.5, 0.849, 0.5, 0.849, 0.5, 0.75, 0.375, 0.75, 0.375, 0.849, 0.375, 0.849, 0.375, 0.75, 0.375, 0.875, 0.375, 0.849, 0.375, 0.849, 0.375, 0.875, 0.375, 0.875, 0.375, 0.849, 0.375, 0.849, 0.375, 0.875, 0.375, 0.375, 0.5, 0.375, 0.5, 0.401, 0.375, 0.401, 0.375, 0.375, 0.375, 0.401, 0.375, 0.401, 0.375, 0.375, 0.25, 0.5, 0.276, 0.5, 0.276, 0.75, 0.25, 0.75, 0.5, 0.375, 0.625, 0.375, 0.625, 0.401, 0.5, 0.401, 0.8, 0.0, 0.6, 0.0, 0.4, 0.0, 0.2, 0.0, 2.98e-08, 0.0])
me_cylinder_001.materials.append(mat_yellow)
me_cylinder_001.materials.append(mat_red_orange)
me_cylinder_001.materials.append(mat_skin)
me_cylinder_001.update()
me_cube_001 = bpy.data.meshes.new('Cube.001')
me_cube_001.from_pydata([(0.5911, -1.049, -0.937), (0.8399, -1.091, 0.7292), (0.9336, 0.6225, -0.5111), (0.9399, 0.5745, 0.8954), (0.9105, 0.6429, 0.002334), (0.8531, -1.246, -0.4078), (0.642, -0.7259, 1.25), (0.6166, 0.2901, 1.218), (0.0, 1.029, -0.5014), (0.0, 0.9409, 0.9887), (0.0, -1.071, -1.097), (0.0, -1.462, 0.8814), (0.0, -1.384, -0.3153), (0.0, 1.075, 0.0331), (0.0, 0.3759, 1.459), (0.0, -0.834, 1.411), (0.4016, 0.8413, 0.9573), (0.3984, -1.071, -1.013), (0.3418, 1.021, 0.02499), (0.3016, 0.3639, 1.411), (0.3266, 0.9476, -0.5081), (0.4376, -1.369, 0.8242), (0.385, -1.361, -0.3489), (0.3228, -0.8294, 1.368), (0.9317, 0.6199, -0.2488), (0.7922, -1.284, -0.728), (0.0, 1.06, -0.2224), (0.0, -1.363, -0.662), (0.3688, -1.352, -0.6919), (0.3317, 0.9862, -0.2375), (0.919, 0.6438, 0.2475), (0.8571, -0.9385, -0.05047), (0.0, -1.275, -0.003441), (0.0, 1.042, 0.2872), (0.4205, -1.233, -0.03215), (0.3598, 0.9893, 0.2658), (0.0, 0.1435, -1.819), (0.0, 0.1022, -0.6525), (0.2541, -0.03853, -1.819), (0.3383, -0.1367, -0.7372), (0.1584, -0.3331, -1.819), (0.2156, -0.532, -0.8937), (-0.1513, -0.3331, -1.819), (-0.2156, -0.532, -0.8937), (-0.247, -0.03853, -1.819), (-0.3594, -0.1367, -0.7372), (1.007, -0.5219, -0.7421), (1.142, 0.01167, -0.646), (1.229, -0.03428, 0.8467), (1.174, -0.5657, 0.8372), (1.214, -0.04006, -0.1273), (1.173, -0.646, -0.2181), (0.8867, -0.0441, 1.268), (0.8353, -0.3886, 1.227), (0.0, -0.02267, 1.515), (0.0, -0.4318, 1.479), (0.0, 0.1897, -0.7151), (0.0, -0.4437, -0.8905), (0.7082, -0.02916, 1.371), (0.6554, -0.4327, 1.337), (0.7548, 0.1603, -0.6692), (0.7165, -0.4582, -0.7917), (1.208, -0.06807, -0.4014), (1.14, -0.679, -0.5153), (1.221, 0.01719, 0.1551), (1.179, -0.5321, 0.1016), (1.036, 0.3241, -0.577), (1.081, 0.2771, 0.8716), (1.059, 0.3092, -0.06101), (0.7486, 0.1268, 1.242), (0.0, 0.1812, 1.486), (0.0, 0.6191, -0.6058), (0.5002, 0.1718, 1.391), (0.5359, 0.5629, -0.5868), (1.067, 0.2837, -0.3234), (1.066, 0.3376, 0.2023), (0.9254, 0.6225, 0.447), (0.8518, -0.9854, 0.1896), (0.0, -1.332, 0.269), (0.0, 1.011, 0.5032), (0.4257, -1.275, 0.2315), (0.3727, 0.9438, 0.4787), (1.223, 0.001341, 0.368), (1.177, -0.5425, 0.3281), (1.071, 0.319, 0.4084)], [], [(81, 16, 3, 76), (83, 49, 1, 77), (61, 46, 0, 17), (67, 3, 7, 69), (63, 51, 5, 25), (29, 18, 4, 24), (21, 1, 6, 23), (16, 9, 14, 19), (59, 55, 15, 23), (28, 22, 12, 27), (80, 21, 11, 78), (77, 1, 21, 80), (25, 5, 22, 28), (53, 59, 23, 6), (3, 16, 19, 7), (11, 21, 23, 15), (26, 13, 18, 29), (57, 61, 17, 10), (79, 9, 16, 81), (8, 26, 29, 20), (0, 25, 28, 17), (17, 28, 27, 10), (20, 29, 24, 2), (46, 63, 25, 0), (13, 33, 35, 18), (5, 31, 34, 22), (22, 34, 32, 12), (51, 65, 31, 5), (18, 35, 30, 4), (36, 37, 39, 38), (38, 39, 41, 40), (40, 41, 43, 42), (42, 43, 45, 44), (44, 45, 37, 36), (36, 38, 40, 42, 44), (68, 75, 64, 50), (50, 64, 65, 51), (66, 74, 62, 47), (47, 62, 63, 46), (71, 73, 60, 56), (56, 60, 61, 57), (69, 72, 58, 52), (52, 58, 59, 53), (72, 70, 54, 58), (58, 54, 55, 59), (74, 68, 50, 62), (62, 50, 51, 63), (1, 49, 53, 6), (49, 48, 52, 53), (73, 66, 47, 60), (60, 47, 46, 61), (84, 67, 48, 82), (82, 48, 49, 83), (76, 3, 67, 84), (20, 2, 66, 73), (24, 4, 68, 74), (19, 14, 70, 72), (7, 19, 72, 69), (8, 20, 73, 71), (2, 24, 74, 66), (4, 30, 75, 68), (48, 67, 69, 52), (30, 76, 84, 75), (64, 82, 83, 65), (75, 84, 82, 64), (33, 79, 81, 35), (31, 77, 80, 34), (34, 80, 78, 32), (65, 83, 77, 31), (35, 81, 76, 30)])
_uv = me_cube_001.uv_layers.new(name='UVMap')
_uv.uv.foreach_set('vector', [0.5417, 0.4374, 0.625, 0.4374, 0.625, 0.5, 0.5417, 0.5, 0.5417, 0.6663, 0.625, 0.6663, 0.625, 0.75, 0.5417, 0.75, 0.3125, 0.6663, 0.375, 0.6663, 0.375, 0.75, 0.3125, 0.75, 0.625, 0.5405, 0.625, 0.5, 0.625, 0.5, 0.625, 0.5405, 0.417, 0.6663, 0.4589, 0.6663, 0.4589, 0.75, 0.417, 0.75, 0.417, 0.4374, 0.4589, 0.4374, 0.4589, 0.5, 0.417, 0.5, 0.625, 0.8125, 0.625, 0.75, 0.625, 0.75, 0.625, 0.8125, 0.625, 0.4374, 0.625, 0.375, 0.625, 0.375, 0.625, 0.4375, 0.625, 0.5206, 0.625, 0.375, 0.625, 0.375, 0.625, 0.5625, 0.417, 0.8125, 0.4589, 0.8125, 0.4589, 0.875, 0.417, 0.875, 0.5417, 0.8125, 0.625, 0.8125, 0.625, 0.875, 0.5417, 0.875, 0.5417, 0.75, 0.625, 0.75, 0.625, 0.8125, 0.5417, 0.8125, 0.417, 0.75, 0.4589, 0.75, 0.4589, 0.8125, 0.417, 0.8125, 0.625, 0.6663, 0.625, 0.5206, 0.625, 0.5625, 0.625, 0.75, 0.625, 0.5, 0.625, 0.4374, 0.625, 0.4375, 0.625, 0.5, 0.625, 0.875, 0.625, 0.8125, 0.625, 0.8125, 0.625, 0.875, 0.417, 0.375, 0.4589, 0.375, 0.4589, 0.4374, 0.417, 0.4374, 0.25, 0.6663, 0.3125, 0.6663, 0.3125, 0.75, 0.25, 0.75, 0.5417, 0.375, 0.625, 0.375, 0.625, 0.4374, 0.5417, 0.4374, 0.375, 0.375, 0.417, 0.375, 0.417, 0.4374, 0.375, 0.4374, 0.375, 0.75, 0.417, 0.75, 0.417, 0.8125, 0.375, 0.8125, 0.375, 0.8125, 0.417, 0.8125, 0.417, 0.875, 0.375, 0.875, 0.375, 0.4374, 0.417, 0.4374, 0.417, 0.5, 0.375, 0.5, 0.375, 0.6663, 0.417, 0.6663, 0.417, 0.75, 0.375, 0.75, 0.4589, 0.375, 0.5047, 0.375, 0.5047, 0.4374, 0.4589, 0.4374, 0.4589, 0.75, 0.5047, 0.75, 0.5047, 0.8125, 0.4589, 0.8125, 0.4589, 0.8125, 0.5047, 0.8125, 0.5047, 0.875, 0.4589, 0.875, 0.4589, 0.6663, 0.5047, 0.6663, 0.5047, 0.75, 0.4589, 0.75, 0.4589, 0.4374, 0.5047, 0.4374, 0.5047, 0.5, 0.4589, 0.5, 1.0, 0.5, 1.0, 1.0, 0.8, 1.0, 0.8, 0.5, 0.8, 0.5, 0.8, 1.0, 0.6, 1.0, 0.6, 0.5, 0.6, 0.5, 0.6, 1.0, 0.4, 1.0, 0.4, 0.5, 0.4, 0.5, 0.4, 1.0, 0.2, 1.0, 0.2, 0.5, 0.2, 0.5, 0.2, 1.0, 2.98e-08, 1.0, 2.98e-08, 0.5, 0.75, 0.49, 0.9783, 0.3242, 0.8911, 0.05584, 0.6089, 0.05584, 0.5217, 0.3242, 0.4589, 0.5405, 0.5047, 0.5405, 0.5047, 0.583, 0.4589, 0.583, 0.4589, 0.583, 0.5047, 0.583, 0.5047, 0.6663, 0.4589, 0.6663, 0.375, 0.5405, 0.417, 0.5405, 0.417, 0.583, 0.375, 0.583, 0.375, 0.583, 0.417, 0.583, 0.417, 0.6663, 0.375, 0.6663, 0.25, 0.5405, 0.3125, 0.5405, 0.3125, 0.583, 0.25, 0.583, 0.25, 0.583, 0.3125, 0.583, 0.3125, 0.6663, 0.25, 0.6663, 0.625, 0.5405, 0.625, 0.4578, 0.625, 0.479, 0.625, 0.583, 0.625, 0.583, 0.625, 0.479, 0.625, 0.5206, 0.625, 0.6663, 0.625, 0.4578, 0.625, 0.375, 0.625, 0.375, 0.625, 0.479, 0.625, 0.479, 0.625, 0.375, 0.625, 0.375, 0.625, 0.5206, 0.417, 0.5405, 0.4589, 0.5405, 0.4589, 0.583, 0.417, 0.583, 0.417, 0.583, 0.4589, 0.583, 0.4589, 0.6663, 0.417, 0.6663, 0.625, 0.75, 0.625, 0.6663, 0.625, 0.6663, 0.625, 0.75, 0.625, 0.6663, 0.625, 0.583, 0.625, 0.583, 0.625, 0.6663, 0.3125, 0.5405, 0.375, 0.5405, 0.375, 0.583, 0.3125, 0.583, 0.3125, 0.583, 0.375, 0.583, 0.375, 0.6663, 0.3125, 0.6663, 0.5417, 0.5405, 0.625, 0.5405, 0.625, 0.583, 0.5417, 0.583, 0.5417, 0.583, 0.625, 0.583, 0.625, 0.6663, 0.5417, 0.6663, 0.5417, 0.5, 0.625, 0.5, 0.625, 0.5405, 0.5417, 0.5405, 0.3124, 0.5, 0.375, 0.5, 0.375, 0.5405, 0.3125, 0.5405, 0.417, 0.5, 0.4589, 0.5, 0.4589, 0.5405, 0.417, 0.5405, 0.625, 0.4375, 0.625, 0.375, 0.625, 0.375, 0.625, 0.4578, 0.625, 0.5, 0.625, 0.4375, 0.625, 0.4578, 0.625, 0.5405, 0.25, 0.5, 0.3124, 0.5, 0.3125, 0.5405, 0.25, 0.5405, 0.375, 0.5, 0.417, 0.5, 0.417, 0.5405, 0.375, 0.5405, 0.4589, 0.5, 0.5047, 0.5, 0.5047, 0.5405, 0.4589, 0.5405, 0.625, 0.583, 0.625, 0.5405, 0.625, 0.5405, 0.625, 0.583, 0.5047, 0.5, 0.5417, 0.5, 0.5417, 0.5405, 0.5047, 0.5405, 0.5047, 0.583, 0.5417, 0.583, 0.5417, 0.6663, 0.5047, 0.6663, 0.5047, 0.5405, 0.5417, 0.5405, 0.5417, 0.583, 0.5047, 0.583, 0.5047, 0.375, 0.5417, 0.375, 0.5417, 0.4374, 0.5047, 0.4374, 0.5047, 0.75, 0.5417, 0.75, 0.5417, 0.8125, 0.5047, 0.8125, 0.5047, 0.8125, 0.5417, 0.8125, 0.5417, 0.875, 0.5047, 0.875, 0.5047, 0.6663, 0.5417, 0.6663, 0.5417, 0.75, 0.5047, 0.75, 0.5047, 0.4374, 0.5417, 0.4374, 0.5417, 0.5, 0.5047, 0.5])
me_cube_001.materials.append(mat_skin)
me_cube_001.update()
me_cube_003 = bpy.data.meshes.new('Cube.003')
me_cube_003.from_pydata([(-0.7268, -0.5387, -1.07), (-0.6367, -0.04589, 1.028), (-0.7112, -0.1099, -1.086), (-0.6319, 0.399, 0.9464), (0.391, -0.4244, -0.5787), (0.5292, -0.1061, 0.8909), (0.4372, 0.001358, -0.7382), (0.576, 0.3446, 0.8627), (0.08882, 0.07674, -0.9702), (-0.4027, 0.01917, -1.2), (-0.2816, 0.5258, 1.012), (0.2291, 0.4935, 0.9959), (-0.3806, -0.5656, -1.217), (0.04877, -0.5044, -0.9695), (0.2046, -0.04183, 1.218), (-0.2489, -0.003353, 1.264), (-0.8814, -0.4062, -0.4466), (-0.8377, -0.1855, 0.3834), (-0.7507, 0.3806, 0.3105), (-0.8017, 0.1462, -0.586), (0.5867, 0.3665, 0.3712), (0.5125, 0.2219, -0.2852), (0.6429, -0.2012, 0.4271), (0.5768, -0.3222, -0.1076), (-0.36, 0.7365, 0.3648), (-0.3995, 0.5285, -0.6397), (0.2213, 0.7307, 0.322), (0.1719, 0.5596, -0.4925), (-0.6752, -0.4206, 0.3727), (-0.5226, -0.3027, 0.8643), (0.4301, -0.5262, -0.02865), (0.2846, -0.6075, -0.3904), (0.02388, -0.6669, -0.6957), (-0.2203, -0.2798, 1.053), (-0.5979, -0.7043, -0.7992), (-0.319, -0.7143, -0.8927), (0.3994, -0.356, 0.7614), (0.1445, -0.3095, 1.0), (-0.7059, -0.5911, -0.2976), (0.4781, -0.4327, 0.3859), (-0.4454, -0.2135, 0.2542), (-0.414, -0.1791, 0.6386), (0.2295, -0.2952, -0.06154), (0.1926, -0.4008, -0.3117), (0.002839, -0.3732, -0.4304), (-0.1933, -0.1355, 0.6312), (-0.4662, -0.4667, -0.5962), (-0.2557, -0.4036, -0.5542), (0.2728, -0.2133, 0.5562), (0.07717, -0.1527, 0.6131), (0.03049, -0.1569, -0.1439), (-0.2352, -0.1713, -0.2124), (-0.4702, -0.3353, -0.2243), (0.2664, -0.221, 0.2753), (0.05343, -0.07736, 0.2348), (-0.2169, -0.07466, 0.2547)], [], [(17, 1, 3, 18), (26, 11, 7, 20), (20, 7, 5, 22), (22, 5, 36, 39), (8, 6, 4, 13), (10, 3, 1, 15), (7, 11, 14, 5), (11, 10, 15, 14), (2, 9, 12, 0), (9, 8, 13, 12), (13, 4, 31, 32), (0, 12, 35, 34), (18, 3, 10, 24), (24, 10, 11, 26), (9, 25, 27, 8), (25, 24, 26, 27), (2, 19, 25, 9), (19, 18, 24, 25), (4, 23, 30, 31), (14, 15, 33, 37), (17, 16, 38, 28), (5, 14, 37, 36), (1, 17, 28, 29), (23, 22, 39, 30), (6, 21, 23, 4), (21, 20, 22, 23), (8, 27, 21, 6), (27, 26, 20, 21), (0, 16, 19, 2), (16, 17, 18, 19), (31, 30, 42, 43), (28, 38, 52, 40), (34, 35, 47, 46), (37, 33, 45, 49), (29, 28, 40, 41), (38, 34, 46, 52), (33, 29, 41, 45), (30, 39, 53, 42), (36, 37, 49, 48), (12, 13, 32, 35), (15, 1, 29, 33), (16, 0, 34, 38), (55, 45, 41, 40), (53, 48, 49, 54), (54, 49, 45, 55), (44, 50, 51, 47), (50, 54, 55, 51), (43, 42, 50, 44), (42, 53, 54, 50), (47, 51, 52, 46), (51, 55, 40, 52), (35, 32, 44, 47), (39, 36, 48, 53), (32, 31, 43, 44)])
_uv = me_cube_003.uv_layers.new(name='UVMap')
_uv.uv.foreach_set('vector', [0.5417, 0.0, 0.625, 0.0, 0.625, 0.25, 0.5417, 0.25, 0.5417, 0.4167, 0.625, 0.4167, 0.625, 0.5, 0.5417, 0.5, 0.5417, 0.5, 0.625, 0.5, 0.625, 0.75, 0.5417, 0.75, 0.5417, 0.75, 0.625, 0.75, 0.625, 0.75, 0.5417, 0.75, 0.2917, 0.5, 0.375, 0.5, 0.375, 0.75, 0.2917, 0.75, 0.7917, 0.5, 0.875, 0.5, 0.875, 0.75, 0.7917, 0.75, 0.625, 0.5, 0.7083, 0.5, 0.7083, 0.75, 0.625, 0.75, 0.7083, 0.5, 0.7917, 0.5, 0.7917, 0.75, 0.7083, 0.75, 0.125, 0.5, 0.2083, 0.5, 0.2083, 0.75, 0.125, 0.75, 0.2083, 0.5, 0.2917, 0.5, 0.2917, 0.75, 0.2083, 0.75, 0.2917, 0.75, 0.375, 0.75, 0.375, 0.75, 0.2917, 0.75, 0.125, 0.75, 0.2083, 0.75, 0.2083, 0.75, 0.125, 0.75, 0.5417, 0.25, 0.625, 0.25, 0.625, 0.3333, 0.5417, 0.3333, 0.5417, 0.3333, 0.625, 0.3333, 0.625, 0.4167, 0.5417, 0.4167, 0.375, 0.3333, 0.4583, 0.3333, 0.4583, 0.4167, 0.375, 0.4167, 0.4583, 0.3333, 0.5417, 0.3333, 0.5417, 0.4167, 0.4583, 0.4167, 0.375, 0.25, 0.4583, 0.25, 0.4583, 0.3333, 0.375, 0.3333, 0.4583, 0.25, 0.5417, 0.25, 0.5417, 0.3333, 0.4583, 0.3333, 0.375, 0.75, 0.4583, 0.75, 0.4583, 0.75, 0.375, 0.75, 0.7083, 0.75, 0.7917, 0.75, 0.7917, 0.75, 0.7083, 0.75, 0.5417, 0.0, 0.4583, 0.0, 0.4583, 0.0, 0.5417, 0.0, 0.625, 0.75, 0.7083, 0.75, 0.7083, 0.75, 0.625, 0.75, 0.625, 0.0, 0.5417, 0.0, 0.5417, 0.0, 0.625, 0.0, 0.4583, 0.75, 0.5417, 0.75, 0.5417, 0.75, 0.4583, 0.75, 0.375, 0.5, 0.4583, 0.5, 0.4583, 0.75, 0.375, 0.75, 0.4583, 0.5, 0.5417, 0.5, 0.5417, 0.75, 0.4583, 0.75, 0.375, 0.4167, 0.4583, 0.4167, 0.4583, 0.5, 0.375, 0.5, 0.4583, 0.4167, 0.5417, 0.4167, 0.5417, 0.5, 0.4583, 0.5, 0.375, 0.0, 0.4583, 0.0, 0.4583, 0.25, 0.375, 0.25, 0.4583, 0.0, 0.5417, 0.0, 0.5417, 0.25, 0.4583, 0.25, 0.375, 0.75, 0.4583, 0.75, 0.4583, 0.75, 0.375, 0.75, 0.5417, 0.0, 0.4583, 0.0, 0.4583, 0.0, 0.5417, 0.0, 0.125, 0.75, 0.2083, 0.75, 0.2083, 0.75, 0.125, 0.75, 0.7083, 0.75, 0.7917, 0.75, 0.7917, 0.75, 0.7083, 0.75, 0.625, 0.0, 0.5417, 0.0, 0.5417, 0.0, 0.625, 0.0, 0.4583, 0.0, 0.375, 0.0, 0.375, 0.0, 0.4583, 0.0, 0.7917, 0.75, 0.875, 0.75, 0.875, 0.75, 0.7917, 0.75, 0.4583, 0.75, 0.5417, 0.75, 0.5417, 0.75, 0.4583, 0.75, 0.625, 0.75, 0.7083, 0.75, 0.7083, 0.75, 0.625, 0.75, 0.2083, 0.75, 0.2917, 0.75, 0.2917, 0.75, 0.2083, 0.75, 0.7917, 0.75, 0.875, 0.75, 0.875, 0.75, 0.7917, 0.75, 0.4583, 0.0, 0.375, 0.0, 0.375, 0.0, 0.4583, 0.0, 0.5417, 0.9167, 0.625, 0.9167, 0.625, 1.0, 0.5417, 1.0, 0.5417, 0.75, 0.625, 0.75, 0.625, 0.8333, 0.5417, 0.8333, 0.5417, 0.8333, 0.625, 0.8333, 0.625, 0.9167, 0.5417, 0.9167, 0.375, 0.8333, 0.4583, 0.8333, 0.4583, 0.9167, 0.375, 0.9167, 0.4583, 0.8333, 0.5417, 0.8333, 0.5417, 0.9167, 0.4583, 0.9167, 0.375, 0.75, 0.4583, 0.75, 0.4583, 0.8333, 0.375, 0.8333, 0.4583, 0.75, 0.5417, 0.75, 0.5417, 0.8333, 0.4583, 0.8333, 0.375, 0.9167, 0.4583, 0.9167, 0.4583, 1.0, 0.375, 1.0, 0.4583, 0.9167, 0.5417, 0.9167, 0.5417, 1.0, 0.4583, 1.0, 0.2083, 0.75, 0.2917, 0.75, 0.2917, 0.75, 0.2083, 0.75, 0.5417, 0.75, 0.625, 0.75, 0.625, 0.75, 0.5417, 0.75, 0.2917, 0.75, 0.375, 0.75, 0.375, 0.75, 0.2917, 0.75])
me_cube_003.materials.append(mat_skin)
me_cube_003.update()
me_cube_002 = bpy.data.meshes.new('Cube.002')
me_cube_002.from_pydata([(0.8937, -1.203, 0.4402), (0.9894, 0.6254, 0.956), (0.9592, 0.707, -0.08194), (0.6481, -1.228, 1.448), (0.5917, 0.5897, 1.681), (0.0, 1.233, 1.045), (0.0, -1.565, 1.008), (0.0, 1.268, 0.02522), (0.0, 1.161, 1.557), (0.0, -1.497, 1.436), (0.3733, 1.118, 1.008), (0.3049, 1.263, 0.01404), (0.2585, 1.105, 1.447), (0.4172, -1.434, 0.7011), (0.2866, -1.47, 1.409), (0.9835, 0.6799, -0.5421), (0.0, 1.273, -0.4742), (0.2933, 1.277, -0.4917), (0.969, 0.7081, 0.2009), (0.0, 1.338, 0.2247), (0.3256, 1.272, 0.2178), (1.379, -0.03783, 1.016), (1.396, -0.6044, 0.3631), (1.279, 0.2643, -0.004308), (1.113, 0.2615, 1.652), (0.7895, -0.5736, 1.721), (0.0, 0.328, 2.018), (0.0, -0.4788, 1.985), (0.6684, 0.2825, 1.984), (0.6534, -0.6216, 1.975), (1.291, 0.1582, 0.2233), (1.155, 0.3327, 0.9913), (1.131, 0.3222, -0.1547), (0.838, 0.4319, 1.658), (0.0, 0.6139, 1.934), (0.4418, 0.5524, 1.936), (1.14, 0.1546, -0.6645), (1.14, 0.354, 0.1482), (0.9765, 0.6831, 0.4318), (0.0, 1.348, 0.4947), (0.3404, 1.253, 0.4684), (1.315, -0.04883, 0.3454), (1.354, -0.2707, 0.3552), (1.145, 0.3303, 0.3842), (0.9831, 0.4066, -2.069), (0.0, 1.526, -1.842), (0.2934, 1.53, -1.86), (1.139, 0.01891, -0.9803), (1.14, 0.08582, -0.8234), (0.9835, 0.5421, -1.309), (0.2933, 1.478, -1.097), (0.0, 1.474, -1.079), (0.7588, 0.8654, -3.24), (0.0, 1.534, -3.104), (0.3462, 1.537, -3.115), (0.6493, 1.321, -3.793), (0.0, 1.58, -3.86), (0.3581, 1.582, -3.867), (1.016, -1.15, -0.1803), (1.276, -0.8472, -0.1053), (1.102, -0.9664, -0.7124), (1.288, -0.7409, -0.7454), (1.046, -0.9357, -1.155), (1.147, -0.8131, -1.173), (1.197, -0.7316, 0.3693), (1.154, -0.401, 0.3767), (1.202, -0.7594, -0.5295), (1.149, -0.3596, -0.4571), (1.221, -0.414, -1.227), (1.182, -0.1414, -1.123), (1.164, -0.2212, -1.695), (1.143, -0.0914, -1.707), (1.066, -0.3443, -2.057), (1.049, -0.27, -2.079)], [], [(40, 10, 1, 38), (31, 1, 4, 33), (17, 11, 2, 15), (13, 0, 3, 14), (10, 5, 8, 12), (29, 27, 9, 14), (25, 29, 14, 3), (1, 10, 12, 4), (6, 13, 14, 9), (16, 7, 11, 17), (39, 5, 10, 40), (7, 19, 20, 11), (11, 20, 18, 2), (32, 37, 30, 23), (33, 35, 28, 24), (24, 28, 29, 25), (35, 34, 26, 28), (28, 26, 27, 29), (0, 22, 25, 3), (22, 21, 24, 25), (43, 31, 21, 41), (41, 21, 22, 42), (38, 1, 31, 43), (15, 2, 32, 36), (12, 8, 34, 35), (4, 12, 35, 33), (2, 18, 37, 32), (21, 31, 33, 24), (18, 38, 43, 37), (37, 43, 41, 30), (19, 39, 40, 20), (20, 40, 38, 18), (9, 3, 14), (30, 41, 42), (49, 48, 47, 44), (50, 49, 44, 46), (51, 50, 46, 45), (16, 17, 50, 51), (17, 15, 49, 50), (15, 36, 48, 49), (46, 44, 52, 54), (45, 46, 54, 53), (54, 52, 55, 57), (53, 54, 57, 56), (22, 0, 58, 59), (59, 58, 60, 61), (61, 60, 62, 63), (64, 65, 67, 66), (66, 67, 69, 68), (68, 69, 71, 70), (70, 71, 73, 72)])
_uv = me_cube_002.uv_layers.new(name='UVMap')
_uv.uv.foreach_set('vector', [0.5417, 0.4374, 0.625, 0.4374, 0.625, 0.5, 0.5417, 0.5, 0.625, 0.5405, 0.625, 0.5, 0.625, 0.5, 0.625, 0.5405, 0.417, 0.4374, 0.4589, 0.4374, 0.4589, 0.5, 0.417, 0.5, 0.625, 0.8125, 0.625, 0.75, 0.625, 0.75, 0.625, 0.8125, 0.625, 0.4374, 0.625, 0.375, 0.625, 0.375, 0.625, 0.4375, 0.625, 0.5206, 0.625, 0.375, 0.625, 0.375, 0.625, 0.5625, 0.625, 0.6663, 0.625, 0.5206, 0.625, 0.5625, 0.625, 0.75, 0.625, 0.5, 0.625, 0.4374, 0.625, 0.4375, 0.625, 0.5, 0.625, 0.875, 0.625, 0.8125, 0.625, 0.8125, 0.625, 0.875, 0.417, 0.375, 0.4589, 0.375, 0.4589, 0.4374, 0.417, 0.4374, 0.5417, 0.375, 0.625, 0.375, 0.625, 0.4374, 0.5417, 0.4374, 0.4589, 0.375, 0.5047, 0.375, 0.5047, 0.4374, 0.4589, 0.4374, 0.4589, 0.4374, 0.5047, 0.4374, 0.5047, 0.5, 0.4589, 0.5, 0.4589, 0.5405, 0.5047, 0.5405, 0.5047, 0.583, 0.4589, 0.583, 0.625, 0.5405, 0.625, 0.4578, 0.625, 0.479, 0.625, 0.583, 0.625, 0.583, 0.625, 0.479, 0.625, 0.5206, 0.625, 0.6663, 0.625, 0.4578, 0.625, 0.375, 0.625, 0.375, 0.625, 0.479, 0.625, 0.479, 0.625, 0.375, 0.625, 0.375, 0.625, 0.5206, 0.625, 0.75, 0.625, 0.6663, 0.625, 0.6663, 0.625, 0.75, 0.625, 0.6663, 0.625, 0.583, 0.625, 0.583, 0.625, 0.6663, 0.5417, 0.5405, 0.625, 0.5405, 0.625, 0.583, 0.5417, 0.583, 0.5417, 0.583, 0.625, 0.583, 0.625, 0.6663, 0.5417, 0.6663, 0.5417, 0.5, 0.625, 0.5, 0.625, 0.5405, 0.5417, 0.5405, 0.417, 0.5, 0.4589, 0.5, 0.4589, 0.5405, 0.417, 0.5405, 0.625, 0.4375, 0.625, 0.375, 0.625, 0.375, 0.625, 0.4578, 0.625, 0.5, 0.625, 0.4375, 0.625, 0.4578, 0.625, 0.5405, 0.4589, 0.5, 0.5047, 0.5, 0.5047, 0.5405, 0.4589, 0.5405, 0.625, 0.583, 0.625, 0.5405, 0.625, 0.5405, 0.625, 0.583, 0.5047, 0.5, 0.5417, 0.5, 0.5417, 0.5405, 0.5047, 0.5405, 0.5047, 0.5405, 0.5417, 0.5405, 0.5417, 0.583, 0.5047, 0.583, 0.5047, 0.375, 0.5417, 0.375, 0.5417, 0.4374, 0.5047, 0.4374, 0.5047, 0.4374, 0.5417, 0.4374, 0.5417, 0.5, 0.5047, 0.5, 0.625, 0.375, 0.625, 0.75, 0.625, 0.8125, 0.5047, 0.583, 0.5417, 0.583, 0.5417, 0.6663, 0.417, 0.5, 0.417, 0.5405, 0.417, 0.5405, 0.417, 0.5, 0.417, 0.4374, 0.417, 0.5, 0.417, 0.5, 0.417, 0.4374, 0.417, 0.375, 0.417, 0.4374, 0.417, 0.4374, 0.417, 0.375, 0.417, 0.375, 0.417, 0.4374, 0.417, 0.4374, 0.417, 0.375, 0.417, 0.4374, 0.417, 0.5, 0.417, 0.5, 0.417, 0.4374, 0.417, 0.5, 0.417, 0.5405, 0.417, 0.5405, 0.417, 0.5, 0.417, 0.4374, 0.417, 0.5, 0.417, 0.5, 0.417, 0.4374, 0.417, 0.375, 0.417, 0.4374, 0.417, 0.4374, 0.417, 0.375, 0.417, 0.4374, 0.417, 0.5, 0.417, 0.5, 0.417, 0.4374, 0.417, 0.375, 0.417, 0.4374, 0.417, 0.4374, 0.417, 0.375, 0.625, 0.6663, 0.625, 0.75, 0.625, 0.75, 0.625, 0.6663, 0.625, 0.6663, 0.625, 0.75, 0.625, 0.75, 0.625, 0.6663, 0.625, 0.6663, 0.625, 0.75, 0.625, 0.75, 0.625, 0.6663, 0.0, 0.0, 0.0, 0.0, 0.0, 0.0, 0.0, 0.0, 0.0, 0.0, 0.0, 0.0, 0.0, 0.0, 0.0, 0.0, 0.0, 0.0, 0.0, 0.0, 0.0, 0.0, 0.0, 0.0, 0.0, 0.0, 0.0, 0.0, 0.0, 0.0, 0.0, 0.0])
me_cube_002.materials.append(mat_hair)
me_cube_002.update()
me_plane = bpy.data.meshes.new('Plane')
me_plane.from_pydata([(-1.0, -1.0, 0.0), (1.0, -1.0, 0.0), (-1.0, 1.0, 1.428), (1.0, 1.0, 1.428), (-1.0, 0.6919, 0.0), (-1.0, 1.0, 0.3081), (-1.0, 0.752, 0.00592), (-1.0, 0.8098, 0.02345), (-1.0, 0.8631, 0.05192), (-1.0, 0.9098, 0.09024), (-1.0, 0.9481, 0.1369), (-1.0, 0.9765, 0.1902), (-1.0, 0.9941, 0.248), (1.0, 1.0, 0.3081), (1.0, 0.6919, 0.0), (1.0, 0.9941, 0.248), (1.0, 0.9765, 0.1902), (1.0, 0.9481, 0.1369), (1.0, 0.9098, 0.09024), (1.0, 0.8631, 0.05192), (1.0, 0.8098, 0.02345), (1.0, 0.752, 0.00592)], [], [(5, 13, 3, 2), (13, 5, 12, 15), (15, 12, 11, 16), (16, 11, 10, 17), (17, 10, 9, 18), (18, 9, 8, 19), (19, 8, 7, 20), (20, 7, 6, 21), (21, 6, 4, 14), (0, 1, 14, 4)])
_uv = me_plane.uv_layers.new(name='UVMap')
_uv.uv.foreach_set('vector', [0.0, 1.0, 1.0, 1.0, 1.0, 1.0, 0.0, 1.0, 1.0, 1.0, 0.0, 1.0, 0.0, 1.0, 1.0, 1.0, 1.0, 1.0, 0.0, 1.0, 0.0, 1.0, 1.0, 1.0, 1.0, 1.0, 0.0, 1.0, 0.0, 1.0, 1.0, 1.0, 1.0, 1.0, 0.0, 1.0, 0.0, 1.0, 1.0, 1.0, 1.0, 1.0, 0.0, 1.0, 0.0, 0.9315, 1.0, 0.9315, 1.0, 0.9315, 0.0, 0.9315, 0.0, 0.9049, 1.0, 0.9049, 1.0, 0.9049, 0.0, 0.9049, 0.0, 0.876, 1.0, 0.876, 1.0, 0.876, 0.0, 0.876, 0.0, 0.846, 1.0, 0.846, 0.0, 0.0, 1.0, 0.0, 1.0, 0.846, 0.0, 0.846])
me_plane.update()

# ---- objects
ob_cube = bpy.data.objects.new('Cube', me_cube)
ob_light = bpy.data.objects.new('Light', light_light)
ob_camera = bpy.data.objects.new('Camera', cam_camera)
ob_empty = bpy.data.objects.new('Empty', None)
ob_empty_001 = bpy.data.objects.new('Empty.001', None)
ob_cylinder = bpy.data.objects.new('Cylinder', me_cylinder)
ob_cylinder_001 = bpy.data.objects.new('Cylinder.001', me_cylinder_001)
ob_cube_001 = bpy.data.objects.new('Cube.001', me_cube_001)
ob_cube_002 = bpy.data.objects.new('Cube.002', me_cube_003)
ob_cube_003 = bpy.data.objects.new('Cube.003', me_cube_002)
ob_area = bpy.data.objects.new('Area', light_area)
ob_plane = bpy.data.objects.new('Plane', me_plane)

# ---- transforms, parenting, visibility, modifiers, constraints
ob_cube.location = (0.0, 0.0, 2.21)
ob_cube.scale = (0.3561, 0.3561, 0.3561)
ob_cube.lock_rotations_4d = False
ob_cube.empty_display_type = 'ARROWS'
ob_cube.lineart.crease_threshold = 0.0
_m = ob_cube.modifiers.new('Mirror', 'MIRROR')
_m.use_clip = True
ob_light.location = (4.076, 1.005, 5.904)
ob_light.rotation_euler = (0.6503, 0.05522, 1.866)
ob_light.lock_rotations_4d = False
ob_light.empty_display_type = 'ARROWS'
ob_light.color = (0.0, 0.0, 0.0, 0.0)
ob_light.lineart.crease_threshold = 0.0
ob_camera.location = (-3.407, -6.685, 2.291)
ob_camera.rotation_euler = (1.498, 0.02568, -0.4617)
ob_camera.lock_rotations_4d = False
ob_camera.empty_display_type = 'ARROWS'
ob_camera.color = (0.0, 0.0, 0.0, 0.0)
ob_camera.display_type = 'WIRE'
ob_camera.lineart.crease_threshold = 0.0
ob_empty.location = (-1.659, 3.459, 2.149)
ob_empty.rotation_euler = (1.571, -0.0, -0.0)
ob_empty.empty_display_type = 'IMAGE'
ob_empty.empty_display_size = 5.0
ob_empty.empty_image_offset = (0.04618, -0.5271)
ob_empty.use_empty_image_alpha = True
ob_empty.color = (1.0, 1.0, 1.0, 0.7358)
ob_empty_001.location = (-4.278, -3.818, 2.149)
ob_empty_001.rotation_euler = (1.571, -0.0, 1.571)
ob_empty_001.empty_display_type = 'IMAGE'
ob_empty_001.empty_display_size = 5.0
ob_empty_001.empty_image_offset = (0.04618, -0.5271)
ob_empty_001.use_empty_image_alpha = True
ob_empty_001.color = (1.0, 1.0, 1.0, 0.7358)
ob_cylinder.location = (0.1846, -0.0412, 1.238)
ob_cylinder.scale = (0.133, 0.133, 0.133)
_m = ob_cylinder.modifiers.new('Mirror', 'MIRROR')
_m.mirror_object = ob_cube
ob_cylinder_001.location = (0.1946, -0.04121, 2.655)
ob_cylinder_001.rotation_euler = (4.892e-08, -0.7479, -1.247e-07)
ob_cylinder_001.scale = (0.133, 0.133, 0.133)
_m = ob_cylinder_001.modifiers.new('Mirror', 'MIRROR')
_m.mirror_object = ob_cube
ob_cube_001.location = (0.0, 0.0, 3.257)
ob_cube_001.scale = (0.2561, 0.2561, 0.2561)
_m = ob_cube_001.modifiers.new('Mirror', 'MIRROR')
_m.use_clip = True
ob_cube_002.location = (0.3576, 0.0, 3.224)
ob_cube_002.scale = (0.08029, 0.08029, 0.08029)
_m = ob_cube_002.modifiers.new('Mirror', 'MIRROR')
_m.mirror_object = ob_cube_001
ob_cube_003.location = (0.0, 0.0, 3.257)
ob_cube_003.scale = (0.2561, 0.2561, 0.2561)
_m = ob_cube_003.modifiers.new('Mirror', 'MIRROR')
_m.use_clip = True
_m = ob_cube_003.modifiers.new('Solidify', 'SOLIDIFY')
_m.thickness = 0.09
ob_area.location = (0.0, -4.521, 0.15)
ob_area.rotation_euler = (2.203, 1.405e-16, 3.499e-16)
ob_plane.location = (0.0, 0.0, 0.0)
ob_plane.scale = (7.572, 7.572, 7.572)

# ---- collection membership
col_collection.objects.link(ob_cube)
col_collection.objects.link(ob_light)
col_collection.objects.link(ob_camera)
col_collection.objects.link(ob_empty)
col_collection.objects.link(ob_empty_001)
col_collection.objects.link(ob_cylinder)
col_collection.objects.link(ob_cylinder_001)
col_collection.objects.link(ob_cube_001)
col_collection.objects.link(ob_cube_002)
col_collection.objects.link(ob_cube_003)
col_collection.objects.link(ob_area)
col_collection.objects.link(ob_plane)

# ---- scene / render settings (as saved in the file)
scene.camera = ob_camera
scene.frame_start = 1; scene.frame_end = 250; scene.frame_set(1)
scene.render.engine = 'CYCLES'
scene.render.resolution_x = 1440
scene.render.resolution_y = 2560
scene.render.pixel_aspect_x = 25.1
scene.render.pixel_aspect_y = 26.7
scene.render.use_border = True
scene.render.use_crop_to_border = True
scene.cycles.samples = 80
scene.cycles.sampling_pattern = 'TABULATED_SOBOL'
scene.cycles.use_light_tree = False
scene.view_settings.view_transform = 'Filmic'
bpy.context.view_layer.update()
